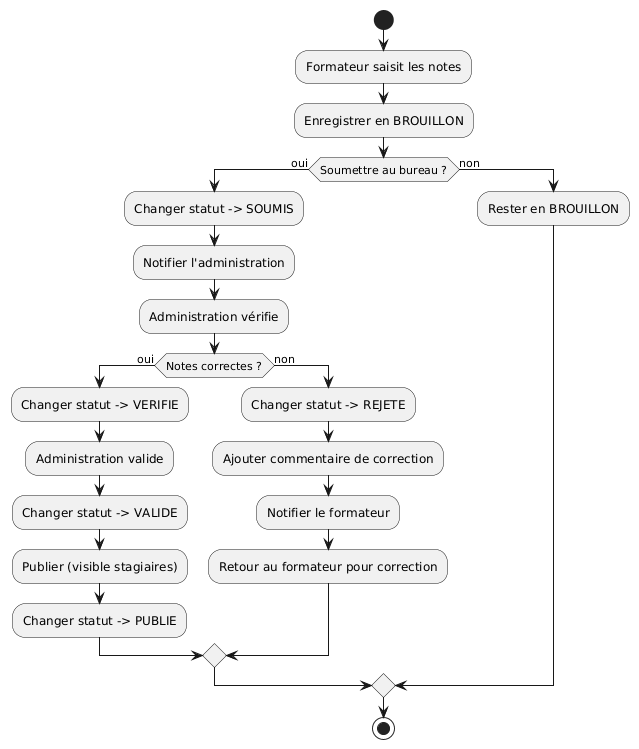

The diagram above was rendered by PlantUML. Its source (embedded in the PNG):
@startuml
start
:Formateur saisit les notes;
:Enregistrer en BROUILLON;

if (Soumettre au bureau ?) then (oui)
  :Changer statut -> SOUMIS;
  :Notifier l'administration;

  :Administration vérifie;
  if (Notes correctes ?) then (oui)
    :Changer statut -> VERIFIE;
    :Administration valide;
    :Changer statut -> VALIDE;
    :Publier (visible stagiaires);
    :Changer statut -> PUBLIE;
  else (non)
    :Changer statut -> REJETE;
    :Ajouter commentaire de correction;
    :Notifier le formateur;
    :Retour au formateur pour correction;
  endif

else (non)
  :Rester en BROUILLON;
endif

stop
@enduml